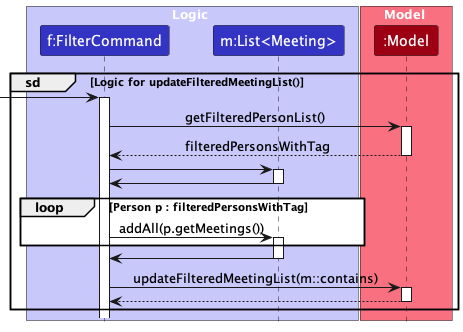

The diagram above was rendered by PlantUML. Its source (embedded in the PNG):
@startuml
group sd [Logic for updateFilteredMeetingList()]
    !include style.puml
    skinparam ArrowFontStyle plain
    skinparam sequenceReferenceBackgroundColor white

    box Logic LOGIC_COLOR_T1
    participant "f:FilterCommand" as FilterCommand LOGIC_COLOR
    participant "m:List<Meeting>" as MeetingList LOGIC_COLOR

    end box

    box Model MODEL_COLOR_T1
    participant ":Model" as Model MODEL_COLOR
    end box

    [-> FilterCommand
     activate FilterCommand

    FilterCommand -> Model : getFilteredPersonList()
    activate Model

    Model --> FilterCommand : filteredPersonsWithTag
    deactivate Model

    FilterCommand -> MeetingList
    activate MeetingList

    MeetingList -> FilterCommand
    deactivate MeetingList


    loop Person p : filteredPersonsWithTag
        FilterCommand -> MeetingList: addAll(p.getMeetings())
        activate MeetingList
    end

    MeetingList -> FilterCommand :
    deactivate MeetingList



    FilterCommand -> Model : updateFilteredMeetingList(m::contains)
    activate Model

    Model --> FilterCommand
    deactivate Model




end
@enduml